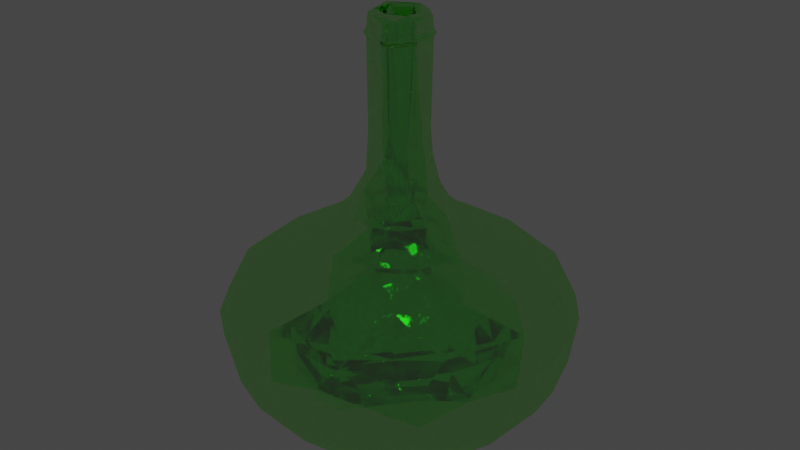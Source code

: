 # Source: botella4.blend  (saved by Blender 2.81.16; exported with 4.5.12 LTS)
import bpy
from mathutils import Matrix  # noqa: F401  (used for matrix-valued properties, if any)

bpy.ops.wm.read_factory_settings(use_empty=True)
scene = bpy.context.scene
scene.name = 'Scene'

# ---- collections
col_collection = bpy.data.collections.new('Collection'); scene.collection.children.link(col_collection)

# ---- materials (node trees are filled in below, after node groups)
mat_kristal = bpy.data.materials.new('kristal')
mat_kristal.surface_render_method = 'BLENDED'
mat_kristal.blend_method = 'BLEND'
mat_kristal.use_backface_culling = True
mat_kristal.preview_render_type = 'CUBE'
mat_kristal.roughness = 0.3186

# ---- material node trees
mat_kristal.use_nodes = True; mat_kristal.node_tree.nodes.clear()
_N = mat_kristal.node_tree.nodes; _L = mat_kristal.node_tree.links
n0 = _N.new('ShaderNodeOutputMaterial'); n0.name = 'Material Output'; n0.location = (624, 369)
n1 = _N.new('ShaderNodeMixShader'); n1.name = 'Mix Shader'; n1.location = (418, 344)
n1.inputs[0].default_value = 0.225
n2 = _N.new('ShaderNodeBsdfGlass'); n2.name = 'Glass BSDF'; n2.location = (138, 335)
n2.distribution = 'BECKMANN'
n2.inputs[0].default_value = (0.3185, 1.0, 0.181, 1.0)
n2.inputs[2].default_value = 1.45
n3 = _N.new('ShaderNodeBsdfAnisotropic'); n3.name = 'Glossy BSDF'; n3.location = (181, 179)
n3.distribution = 'BECKMANN'
n3.inputs[0].default_value = (1.0, 1.0, 1.0, 1.0)
n3.inputs[1].default_value = 0.07692
_L.new(n1.outputs[0], n0.inputs[0])
_L.new(n2.outputs[0], n1.inputs[1])
_L.new(n3.outputs[0], n1.inputs[2])
n0.is_active_output = True

# ---- world
world_world = bpy.data.worlds.new('World'); scene.world = world_world
world_world.use_nodes = True; world_world.node_tree.nodes.clear()
_N = world_world.node_tree.nodes; _L = world_world.node_tree.links
n0 = _N.new('ShaderNodeOutputWorld'); n0.name = 'World Output'; n0.location = (300, 300)
n1 = _N.new('ShaderNodeBackground'); n1.name = 'Background'; n1.location = (10, 300)
n1.inputs[0].default_value = (0.05088, 0.05088, 0.05088, 1.0)
_L.new(n1.outputs[0], n0.inputs[0])
n0.is_active_output = True
world_world.color = (0.05088, 0.05088, 0.05088)
world_world.use_sun_shadow = False
world_world.sun_shadow_jitter_overblur = 0.0

# ---- meshes
me_circle_003 = bpy.data.meshes.new('Circle.003')
me_circle_003.from_pydata([(-0.01807, 0.7079, -0.2397), (-0.579, 0.1503, -0.2728), (0.3925, -0.4106, -0.2728), (0.5492, 0.1213, -0.2742), (-0.04904, 0.1156, 1.536), (-0.09005, -0.09394, 1.532), (0.07587, -0.07198, 1.532), (-0.2927, -0.2183, 0.8772), (0.1106, 0.3264, 0.8772), (-0.2364, 0.2746, 0.8772), (0.3083, -0.1287, 0.8772), (-0.1468, -0.3264, 0.8772), (-0.3444, 0.1287, 0.8772), (0.3289, 0.05173, 0.8772), (0.03366, -0.347, 0.8772), (0.5208, 0.9334, 0.4434), (-0.6981, 0.8463, 0.4441), (0.9153, -0.5389, 0.4434), (-0.9514, 0.5389, 0.4434), (0.8282, 0.6801, 0.4441), (0.662, -0.8463, 0.4441), (-0.1686, -0.06336, 1.261), (0.06076, 0.1843, 1.068), (-0.1383, 0.1604, 1.068), (0.1663, -0.07882, 1.068), (-0.1284, -0.1717, 1.063), (-0.2024, 0.07882, 1.068), (0.181, 0.02391, 1.068), (-0.01678, -0.2043, 1.065), (-0.112, 0.07198, 1.532), (-0.1354, 0.01537, 1.532), (-0.1274, -0.04536, 1.532), (-0.03344, -0.1173, 1.532), (0.0273, -0.1093, 1.532), (-0.1219, 0.07883, 2.224), (-0.1103, -0.09456, 2.223), (0.08918, -0.08394, 2.287), (-1.076, 8.469e-08, 0.2046), (0.8984, 0.5291, 0.2046), (-0.01807, 1.058, 0.2046), (0.5111, -0.9165, 0.2046), (0.2233, -0.4008, -0.3911), (0.06739, -0.203, 1.577), (0.115, 0.1755, 1.577), (-1.344, 6.286e-07, 0.4112), (1.13, 0.6629, 0.4112), (-0.01807, 1.326, 0.4112), (0.6448, -1.148, 0.4112), (0.001368, -0.133, 2.221), (-0.1499, -0.008792, 2.213), (0.08193, 0.08768, 2.217), (-0.0375, 0.133, 2.221), (0.1205, -0.1758, 2.197), (-0.1939, -0.1385, 2.197), (0.06491, 0.2079, 2.197), (-0.1566, 0.1758, 2.197), (0.1891, -0.08566, 2.136), (-0.1037, -0.2071, 2.136), (-0.04744, 0.2222, 2.136), (-0.2252, 0.08566, 2.136), (0.2041, 0.02937, 2.136), (0.01131, -0.2222, 2.136), (-0.2403, -0.02937, 2.136), (0.1597, 0.1365, 2.136), (0.1898, -0.08298, 2.197), (-0.1011, -0.2079, 2.197), (-0.05013, 0.2215, 2.197), (-0.2259, 0.08298, 2.197), (0.2034, 0.03207, 2.197), (0.014, -0.2215, 2.197), (-0.2396, -0.03207, 2.197), (0.1577, 0.1385, 2.197), (-1.251, 1.704e-08, 0.054), (1.05, 0.6165, 0.054), (-0.01807, 1.233, 0.054), (0.5985, -1.068, 0.054), (0.08021, 0.8113, 0.6817), (-0.7698, -0.3205, 0.6817), (0.5354, 0.8008, 0.6078), (-0.3386, 0.7517, 0.6817), (0.8337, -0.4918, 0.5931), (-0.5088, -0.6535, 0.6817), (0.7932, -0.09828, 0.6817), (-0.1163, -0.8113, 0.6817), (-0.8923, 0.1091, -0.1038), (0.7936, 0.3426, -0.1038), (0.09104, 0.8742, -0.1038), (0.3246, -0.8117, -0.1038), (-0.3003, 0.4889, -0.2738), (-0.507, -0.2823, -0.2738), (-0.1394, -0.5673, -0.2742), (0.2642, 0.4889, -0.2738), (-0.6194, -0.4255, -0.2247), (0.29, 0.6692, -0.2247), (-0.3875, 0.6399, -0.2276), (0.6218, -0.3694, -0.2276), (-0.3261, -0.6692, -0.2247), (-0.6873, 0.308, -0.2247), (0.7155, 0.06784, -0.2247), (-0.3651, -0.05173, 0.8772), (-0.2203, -0.05419, 1.059), (0.2566, 0.2183, 0.8772), (-0.06979, 0.347, 0.8772), (0.2002, -0.2746, 0.8772), (-0.94, -0.3965, 0.578), (-0.4146, 0.9219, 0.578), (-0.6182, -0.8044, 0.578), (-0.94, 0.3965, 0.578), (0.9786, -0.1175, 0.578), (-0.1356, -0.9967, 0.578), (-1.03, -0.3929, 0.4441), (-0.297, 1.041, 0.4434), (-0.6981, -0.8463, 0.4441), (0.1478, 1.073, 0.4441), (1.055, -0.1658, 0.4441), (-0.1839, -1.073, 0.4441), (-1.091, 0.1658, 0.4441), (1.023, 0.2789, 0.4434), (0.2608, -1.041, 0.4434), (0.1424, 0.1202, 1.068), (-0.04197, 0.1991, 1.068), (0.1022, -0.1604, 1.068), (0.1019, -2.008e-07, 1.532), (0.07587, 0.07198, 1.532), (0.0273, 0.1093, 1.532), (0.1135, -0.00347, 2.226), (-0.9345, -0.5291, 0.2046), (0.5111, 0.9165, 0.2046), (-0.5472, 0.9165, 0.2046), (0.8984, -0.5291, 0.2046), (-0.5472, -0.9165, 0.2046), (-0.9345, 0.5291, 0.2046), (1.04, -3.839e-07, 0.2046), (-0.01807, -1.058, 0.2046), (0.2531, -1.012, 0.1729), (0.9939, 0.2712, 0.1729), (-1.03, 0.2712, 0.1729), (-0.2892, -1.012, 0.1729), (0.9939, -0.2712, 0.1729), (-0.7589, 0.7408, 0.1729), (0.2531, 1.012, 0.1729), (-0.7589, -0.7408, 0.1729), (0.7228, -0.7408, 0.1729), (-0.2892, 1.012, 0.1729), (0.7228, 0.7408, 0.1729), (-1.03, -0.2712, 0.1729), (-0.6185, -0.3922, -0.3633), (0.3158, 0.6819, -0.3477), (-0.4417, 0.6301, -0.3477), (0.6256, -0.2875, -0.3668), (-0.3055, -0.6437, -0.3668), (-0.6617, 0.2875, -0.3668), (0.7394, 0.05183, -0.3477), (-0.9136, -0.1098, 0.8026), (-0.3324, -0.2449, 1.087), (0.7026, 0.5428, 0.8026), (0.1317, 0.3692, 1.087), (-0.1278, 0.8955, 0.8026), (-0.2629, 0.3143, 1.087), (0.5247, -0.7206, 0.8026), (0.3512, -0.1498, 1.087), (-0.1678, -0.3692, 1.087), (-0.3873, 0.1498, 1.087), (0.3766, 0.0549, 1.087), (0.03684, -0.3946, 1.087), (0.2136, -0.5719, 0.9322), (0.5539, 0.2316, 0.9322), (-0.6292, 0.08537, 0.9322), (-0.1034, -0.6111, 0.9322), (0.5931, -0.08537, 0.9322), (-0.5046, 0.3795, 0.9322), (0.0673, 0.6111, 0.9322), (-0.3976, -0.4866, 0.9322), (0.4685, -0.3795, 0.9322), (-0.2497, 0.5719, 0.9322), (0.3614, 0.4866, 0.9322), (-0.59, -0.2316, 0.9322), (-0.7387, -0.5428, 0.8026), (0.3346, 0.8304, 0.8026), (-0.5609, 0.7206, 0.8026), (0.8123, -0.3527, 0.8026), (-0.3708, -0.8304, 0.8026), (-0.8485, 0.3527, 0.8026), (0.8774, 0.1098, 0.8026), (0.0917, -0.8955, 0.8026), (-1.128, -0.4775, 0.636), (0.7044, 0.9684, 0.636), (-0.4955, 1.11, 0.636), (0.9504, -0.7224, 0.636), (-0.7405, -0.9684, 0.636), (0.1234, 1.2, 0.636), (-0.9865, 0.7224, 0.636), (1.182, -0.1414, 0.636), (-0.1595, -1.2, 0.636), (-1.218, 0.1414, 0.636), (1.092, 0.4775, 0.636), (0.4594, -1.11, 0.636), (-0.4127, -0.05491, 1.087), (0.2962, 0.2449, 1.087), (-0.07297, 0.3946, 1.087), (0.2268, -0.3143, 1.087), (-0.2509, -0.09853, 1.296), (0.1265, 0.1896, 1.406), (0.1837, -0.1524, 1.296), (-0.1366, -0.2053, 1.39), (-0.2431, 0.06029, 1.411), (0.219, -1.835e-07, 1.39), (0.08735, -0.2572, 1.248), (0.2083, 0.1706, 1.256), (0.2574, -0.03732, 1.248), (-0.279, 0.1108, 1.256), (-0.1288, -0.2609, 1.256), (-0.1235, 0.2572, 1.248), (-0.1035, 0.203, 1.577), (-0.1684, 0.1627, 1.459), (-0.1936, -0.1331, 1.577), (-0.1035, -0.203, 1.577), (0.1574, -0.1331, 1.577), (0.00943, 0.2185, 1.577), (-0.0452, 0.2166, 2.262), (-0.2192, 0.08482, 2.262), (-0.2347, -0.02713, 2.262), (-0.09784, -0.192, 2.295), (0.009062, -0.2166, 2.262), (0.1831, -0.08482, 2.262), (0.1954, 0.0132, 2.279), (0.156, 0.1318, 2.262), (0.1001, -0.1783, 2.279), (-0.1964, -0.1182, 2.279), (0.07726, 0.1915, 2.279), (-0.2211, 0.08545, 1.577), (0.2005, -0.0275, 1.577), (0.0189, -0.2217, 1.454), (-0.2366, -0.0275, 1.577), (0.1849, 0.08545, 1.577), (-1.166, -0.6629, 0.4112), (0.6448, 1.148, 0.4112), (-0.681, 1.148, 0.4112), (1.13, -0.6629, 0.4112), (-0.681, -1.148, 0.4112), (-1.166, 0.6629, 0.4112), (1.308, -1.01e-06, 0.4112), (-0.01807, -1.326, 0.4112), (0.321, -1.265, 0.2735), (1.247, 0.3391, 0.2735), (-1.304, 0.3447, 0.408), (-0.3571, -1.265, 0.2735), (1.268, -0.3447, 0.408), (-0.9598, 0.9417, 0.408), (0.321, 1.265, 0.2735), (-0.9598, -0.9417, 0.408), (0.9083, -0.9263, 0.2735), (-0.3571, 1.265, 0.2735), (0.9236, 0.9417, 0.408), (-1.283, -0.3391, 0.2735), (-0.1363, 0.1783, 2.279), (0.01372, 0.179, 2.304), (-0.1611, 0.06491, 2.298), (0.1382, 0.01528, 2.298), (-0.00279, -0.1563, 2.298), (0.1521, 0.07138, 2.303), (-0.1956, 0.07297, 2.303), (-0.1298, -0.1469, 2.303), (0.1288, -0.1117, 2.303), (-0.03335, 0.1563, 2.298), (-0.1458, -0.09137, 2.298), (0.1185, -0.1777, 2.136), (-0.1958, -0.1365, 2.136), (0.0676, 0.2071, 2.136), (-0.1546, 0.1777, 2.136), (0.2062, -0.09491, 2.166), (-0.113, -0.2243, 2.166), (-0.048, 0.2417, 2.166), (-0.2423, 0.09491, 2.166), (0.2236, 0.02993, 2.166), (0.01186, -0.2417, 2.166), (-0.2597, -0.02993, 2.166), (0.1763, 0.1468, 2.166), (0.1287, -0.1943, 2.166), (-0.2124, -0.1468, 2.166), (0.07684, 0.2243, 2.166), (-0.1648, 0.1943, 2.166), (-1.086, -0.6165, 0.054), (0.5985, 1.068, 0.054), (-0.6346, 1.068, 0.054), (1.05, -0.6165, 0.054), (-0.6346, -1.068, 0.054), (-1.086, 0.6165, 0.054), (1.215, -3.354e-07, 0.054), (-0.01807, -1.233, 0.054), (-1.193, -0.3149, 0.02757), (0.8423, 0.8604, 0.02757), (-0.333, 1.175, 0.02757), (0.8423, -0.8604, 0.02757), (-0.8784, -0.8604, 0.02757), (0.2969, 1.175, 0.02757), (-0.8784, 0.8604, 0.02757), (1.157, -0.3149, 0.02757), (-0.333, -1.175, 0.02757), (-1.193, 0.3149, 0.02757), (1.157, 0.3149, 0.02757), (0.2969, -1.175, 0.02757), (-0.002832, 0.258, 1.287), (-0.892, -0.3733, -0.249), (0.5522, 0.7602, -0.249), (-0.3913, 0.874, -0.249), (0.7422, -0.5702, -0.249), (-0.5883, -0.7602, -0.249), (-0.7783, 0.5702, -0.249), (0.9254, -0.1137, -0.249), (-0.1318, -0.9435, -0.249), (-0.7756, -0.05183, -0.3477), (0.5527, 0.4137, -0.3668), (-0.09096, 0.7012, -0.3668), (0.2424, -0.7328, -0.3501), (0.3552, -0.874, -0.249), (0.8559, 0.3733, -0.249), (-0.9616, 0.1137, -0.249), (0.09566, 0.9435, -0.249), (-1.002, -2.105e-07, 0.5931), (0.7863, 0.6001, 0.578), (0.09946, 0.9967, 0.578), (0.582, -0.8044, 0.578), (0.4727, -0.6535, 0.6817), (-0.7042, 0.6861, 0.6043), (-0.7698, 0.3205, 0.6817), (0.2331, -0.9373, 0.6043), (-0.8297, -0.3426, -0.1038), (0.5135, 0.7026, -0.1038), (-0.3607, 0.8117, -0.1038), (0.6845, -0.5316, -0.1038), (-0.5497, -0.7026, -0.1038), (-0.7206, 0.5316, -0.1038), (0.8562, -0.1091, -0.1038), (-0.1272, -0.8742, -0.1038), (-0.7516, -0.06784, -0.2247), (0.5833, 0.4255, -0.2247), (0.177, -0.728, -0.2223), (-0.01807, -1.863e-07, -0.2988), (-1.287, -0.34, 0.456), (-0.3581, 1.269, 0.456), (0.9109, -0.9289, 0.456), (0.3219, 1.269, 0.456), (-0.3581, -1.269, 0.456), (1.251, 0.34, 0.456), (0.3219, -1.269, 0.456), (0.8925, 0.317, 0.6106)], [], [(326, 14, 83), (346, 13, 82), (83, 11, 81), (82, 10, 80), (324, 9, 79), (76, 8, 78), (81, 7, 77), (79, 102, 76), (78, 101, 346), (77, 99, 319), (126, 110, 145), (19, 38, 144), (20, 40, 142), (130, 112, 141), (39, 113, 140), (16, 128, 139), (132, 114, 138), (133, 115, 137), (37, 116, 136), (21, 26, 100), (28, 11, 14), (25, 7, 11), (25, 21, 100), (100, 99, 7), (36, 48, 6), (51, 50, 124), (34, 51, 29), (125, 36, 122), (48, 35, 32), (49, 34, 30), (50, 125, 122), (35, 49, 31), (184, 168, 165), (184, 165, 159), (183, 169, 166), (183, 166, 155), (182, 170, 167), (182, 167, 153), (181, 172, 168), (181, 168, 184), (180, 173, 169), (180, 169, 183), (179, 174, 170), (179, 170, 182), (178, 175, 171), (178, 171, 157), (177, 176, 172), (177, 172, 181), (159, 165, 173), (159, 173, 180), (157, 171, 174), (157, 174, 179), (155, 166, 175), (155, 175, 178), (153, 167, 176), (153, 176, 177), (44, 339, 254), (339, 185, 235), (253, 186, 236), (46, 340, 252), (340, 187, 237), (47, 341, 251), (341, 188, 238), (250, 189, 239), (236, 342, 249), (342, 190, 46), (248, 191, 240), (247, 192, 241), (239, 343, 246), (343, 193, 242), (245, 194, 44), (241, 344, 244), (344, 195, 45), (242, 345, 243), (345, 196, 47), (164, 211, 207), (164, 207, 200), (163, 209, 208), (163, 208, 198), (162, 210, 197), (161, 211, 164), (160, 203, 209), (160, 209, 163), (158, 212, 210), (158, 210, 162), (156, 208, 302), (156, 302, 199), (154, 201, 211), (154, 211, 161), (200, 207, 203), (200, 203, 160), (199, 302, 212), (199, 212, 158), (198, 208, 156), (197, 210, 201), (197, 201, 154), (261, 255, 256), (260, 225, 263), (263, 227, 222), (262, 228, 261), (256, 229, 260), (50, 256, 258), (49, 265, 257), (48, 36, 259), (66, 55, 281), (71, 54, 280), (70, 53, 279), (69, 52, 278), (68, 71, 277), (67, 70, 276), (65, 69, 275), (64, 68, 274), (55, 67, 273), (54, 66, 272), (53, 65, 271), (52, 64, 270), (218, 58, 213), (213, 58, 269), (234, 63, 43), (43, 63, 268), (232, 61, 42), (42, 61, 266), (231, 60, 234), (234, 60, 63), (217, 56, 231), (231, 56, 60), (213, 269, 214), (43, 268, 218), (218, 268, 58), (42, 266, 217), (217, 266, 56), (303, 290, 282), (304, 291, 283), (305, 292, 284), (306, 293, 285), (307, 294, 286), (318, 295, 74), (308, 296, 287), (309, 297, 288), (310, 298, 289), (317, 299, 72), (316, 300, 73), (315, 301, 75), (33, 28, 121), (30, 26, 21), (32, 25, 28), (122, 24, 27), (29, 23, 26), (5, 21, 25), (6, 121, 24), (4, 120, 23), (206, 231, 234), (206, 234, 202), (209, 203, 206), (214, 230, 205), (202, 43, 218), (202, 218, 302), (211, 201, 204), (302, 218, 213), (302, 213, 214), (202, 234, 43), (150, 314, 41), (149, 152, 312), (313, 148, 151), (312, 147, 313), (41, 314, 149), (151, 311, 146), (105, 111, 16), (325, 324, 107), (324, 79, 105), (116, 107, 18), (346, 82, 108), (323, 326, 322), (326, 83, 109), (92, 327, 335), (335, 1, 89), (93, 328, 336), (336, 3, 91), (94, 0, 88), (96, 331, 92), (0, 93, 91), (0, 86, 93), (97, 332, 94), (98, 333, 95), (95, 2, 3), (337, 334, 96), (335, 84, 97), (336, 85, 98), (2, 337, 90), (325, 319, 99, 12), (101, 13, 346), (324, 325, 12, 9), (14, 11, 83), (13, 10, 82), (323, 80, 10, 103), (102, 8, 76), (11, 7, 81), (37, 145, 110, 116), (9, 102, 79), (8, 101, 78), (7, 99, 77), (19, 144, 127, 15), (111, 143, 128, 16), (39, 143, 111, 113), (20, 142, 129, 17), (126, 141, 112, 110), (127, 140, 113, 15), (16, 139, 131, 18), (129, 138, 114, 17), (130, 137, 115, 112), (131, 136, 116, 18), (117, 135, 38, 19), (132, 135, 117, 114), (118, 134, 40, 20), (133, 134, 118, 115), (14, 103, 121, 28), (13, 101, 119, 27), (12, 99, 100, 26), (10, 13, 27, 24), (11, 28, 25), (9, 12, 26, 23), (8, 102, 120, 22), (103, 10, 24, 121), (7, 25, 100), (102, 9, 23, 120), (101, 8, 22, 119), (88, 0, 91, 338), (6, 48, 33), (5, 35, 31), (4, 51, 124), (29, 51, 4), (122, 36, 6), (32, 35, 5), (30, 34, 29), (123, 50, 122), (33, 48, 32), (31, 49, 30), (124, 50, 123), (334, 87, 134, 133), (3, 338, 91), (2, 338, 3), (90, 338, 2), (89, 338, 90), (1, 338, 89), (88, 338, 1), (87, 40, 134), (333, 85, 135, 132), (85, 38, 135), (332, 84, 136, 131), (84, 37, 136), (331, 334, 137, 130), (334, 133, 137), (330, 333, 138, 129), (333, 132, 138), (329, 332, 139, 128), (332, 131, 139), (328, 86, 140, 127), (86, 39, 140), (327, 331, 141, 126), (331, 130, 141), (87, 330, 142, 40), (330, 129, 142), (86, 329, 143, 39), (329, 128, 143), (85, 328, 144, 38), (328, 127, 144), (84, 327, 145, 37), (327, 126, 145), (194, 185, 339, 44), (196, 184, 159), (196, 193, 184), (195, 183, 155), (195, 192, 183), (194, 182, 153), (194, 191, 182), (193, 181, 184), (193, 189, 181), (192, 180, 183), (192, 188, 180), (191, 179, 182), (191, 187, 179), (190, 178, 157), (190, 186, 178), (189, 177, 181), (189, 185, 177), (188, 159, 180), (188, 196, 159), (187, 157, 179), (187, 190, 157), (186, 155, 178), (186, 195, 155), (185, 153, 177), (185, 194, 153), (235, 254, 339), (195, 186, 253, 45), (190, 187, 340, 46), (237, 252, 340), (196, 188, 341, 47), (238, 251, 341), (185, 189, 250, 235), (326, 323, 103, 14), (186, 190, 342, 236), (46, 249, 342), (187, 191, 248, 237), (188, 192, 247, 238), (189, 193, 343, 239), (242, 246, 343), (191, 194, 245, 240), (192, 195, 344, 241), (45, 244, 344), (193, 196, 345, 242), (47, 243, 345), (224, 64, 52, 227), (165, 164, 200), (165, 168, 164), (166, 163, 198), (166, 169, 163), (167, 162, 197), (167, 170, 162), (168, 161, 164), (168, 172, 161), (169, 160, 163), (169, 173, 160), (170, 158, 162), (170, 174, 158), (171, 156, 199), (171, 175, 156), (172, 154, 161), (172, 176, 154), (173, 200, 160), (173, 165, 200), (174, 199, 158), (174, 171, 199), (175, 198, 156), (175, 166, 198), (176, 197, 154), (176, 167, 197), (222, 65, 53, 228), (219, 66, 54, 229), (220, 67, 55, 255), (225, 68, 64, 224), (223, 69, 65, 222), (221, 70, 67, 220), (226, 71, 68, 225), (227, 52, 69, 223), (228, 53, 70, 221), (229, 54, 71, 226), (255, 55, 66, 219), (243, 301, 289, 242), (151, 41, 313), (146, 41, 151), (150, 41, 146), (312, 41, 149), (313, 41, 312), (243, 47, 75, 301), (244, 300, 288, 241), (244, 45, 73, 300), (245, 299, 287, 240), (245, 44, 72, 299), (246, 298, 286, 239), (246, 242, 289, 298), (247, 297, 285, 238), (247, 241, 288, 297), (248, 296, 284, 237), (248, 240, 287, 296), (249, 295, 283, 236), (249, 46, 74, 295), (250, 294, 282, 235), (250, 239, 286, 294), (251, 293, 75, 47), (251, 238, 285, 293), (252, 292, 74, 46), (252, 237, 284, 292), (253, 291, 73, 45), (253, 236, 283, 291), (254, 290, 72, 44), (254, 235, 282, 290), (259, 265, 35, 48), (256, 255, 219), (263, 224, 227), (262, 222, 228), (256, 219, 229), (261, 220, 255), (263, 225, 224), (261, 221, 220), (260, 226, 225), (222, 227, 223), (261, 228, 221), (260, 229, 226), (258, 256, 260), (265, 262, 261), (257, 265, 261), (259, 263, 222), (125, 50, 258), (34, 49, 257), (257, 264, 51, 34), (259, 222, 262), (265, 259, 262), (36, 125, 258), (258, 260, 263), (36, 258, 263), (264, 256, 50, 51), (264, 257, 261), (278, 270, 56, 266), (49, 35, 265), (259, 36, 263), (264, 261, 256), (272, 66, 281), (277, 71, 280), (276, 70, 279), (275, 69, 278), (274, 68, 277), (273, 67, 276), (271, 65, 275), (270, 64, 274), (281, 55, 273), (280, 54, 272), (279, 53, 271), (278, 52, 270), (279, 271, 57, 267), (280, 272, 58, 268), (281, 273, 59, 269), (270, 274, 60, 56), (271, 275, 61, 57), (273, 276, 62, 59), (274, 277, 63, 60), (275, 278, 266, 61), (276, 279, 267, 62), (277, 280, 268, 63), (272, 281, 269, 58), (62, 267, 215, 233), (59, 62, 233, 230), (57, 61, 232, 216), (269, 59, 230, 214), (267, 57, 216, 215), (290, 303, 317, 72), (291, 304, 316, 73), (292, 305, 318, 74), (293, 306, 315, 75), (294, 307, 303, 282), (295, 318, 304, 283), (296, 308, 305, 284), (297, 309, 306, 285), (298, 310, 307, 286), (299, 317, 308, 287), (300, 316, 309, 288), (301, 315, 310, 289), (27, 119, 123, 122), (28, 33, 32), (22, 120, 4, 124), (26, 30, 29), (25, 32, 5), (24, 122, 6), (23, 29, 4), (119, 22, 124, 123), (21, 5, 31), (121, 6, 33), (217, 231, 206, 203), (21, 31, 30), (207, 211, 232), (208, 206, 202), (208, 209, 206), (205, 230, 233), (211, 204, 232), (204, 216, 232), (42, 217, 203, 232), (210, 214, 205), (210, 212, 214), (302, 208, 202), (204, 201, 215), (204, 215, 216), (203, 207, 232), (319, 116, 110, 104), (212, 302, 214), (201, 210, 205), (201, 205, 233), (201, 233, 215), (314, 310, 315), (152, 309, 316), (312, 152, 316), (151, 308, 317), (311, 151, 317), (150, 307, 310), (314, 150, 310), (149, 306, 309), (152, 149, 309), (148, 305, 308), (151, 148, 308), (147, 304, 318), (313, 147, 318), (146, 303, 307), (150, 146, 307), (314, 315, 306), (149, 314, 306), (313, 318, 305), (148, 313, 305), (312, 316, 304), (147, 312, 304), (311, 317, 303), (146, 311, 303), (104, 77, 319), (19, 15, 78, 320), (76, 321, 105, 79), (320, 78, 346), (321, 113, 111, 105), (20, 17, 80, 322), (77, 104, 106, 81), (80, 323, 322), (104, 110, 112, 106), (78, 15, 113, 321), (321, 76, 78), (16, 18, 107, 324), (80, 17, 114, 108), (16, 324, 105), (108, 82, 80), (81, 106, 109, 83), (106, 112, 115, 109), (117, 19, 320, 346), (319, 107, 116), (319, 325, 107), (108, 114, 117, 346), (118, 20, 322, 326), (109, 115, 118, 326), (0, 94, 329, 86), (89, 92, 335), (327, 84, 335), (91, 93, 336), (328, 85, 336), (337, 95, 330, 87), (92, 89, 90, 96), (95, 337, 2), (94, 88, 1, 97), (331, 327, 92), (86, 328, 93), (332, 329, 94), (3, 98, 95), (333, 330, 95), (90, 337, 96), (334, 331, 96), (1, 335, 97), (84, 332, 97), (3, 336, 98), (85, 333, 98), (87, 334, 337)])
_uv = me_circle_003.uv_layers.new(name='UVMap')
_uv.uv.foreach_set('vector', [0.6907, 0.5111, 0.5915, 0.4959, 0.6616, 0.4624, 0.5093, 0.639, 0.5361, 0.5492, 0.5722, 0.6143, 0.6616, 0.4624, 0.5836, 0.4696, 0.6266, 0.4081, 0.5722, 0.6143, 0.5641, 0.5418, 0.6357, 0.6108, 0.41, 0.4113, 0.4863, 0.4708, 0.4088, 0.4671, 0.4101, 0.5306, 0.4871, 0.5235, 0.4237, 0.5977, 0.6266, 0.4081, 0.5628, 0.4506, 0.5672, 0.3774, 0.4088, 0.4671, 0.4792, 0.4972, 0.4101, 0.5306, 0.4237, 0.5977, 0.5079, 0.5425, 0.5093, 0.639, 0.5672, 0.3774, 0.5346, 0.4439, 0.5109, 0.3507, 0.4541, 0.7089, 0.4922, 0.7329, 0.448, 0.7494, 0.7165, 0.8129, 0.7545, 0.7882, 0.7607, 0.8265, 0.251, 0.6724, 0.2122, 0.6966, 0.2077, 0.657, 0.4533, 0.6413, 0.4924, 0.657, 0.4489, 0.6727, 0.5617, 0.797, 0.6, 0.822, 0.5567, 0.8353, 0.6007, 0.6907, 0.5622, 0.7149, 0.5576, 0.6783, 0.7552, 0.7061, 0.7174, 0.6815, 0.7619, 0.6694, 0.2101, 0.7781, 0.2477, 0.8026, 0.2037, 0.8128, 0.4514, 0.7908, 0.4885, 0.8169, 0.4439, 0.8294, 0.6475, 0.7963, 0.6709, 0.8251, 0.6505, 0.8261, 0.8799, 0.8193, 0.9066, 0.8473, 0.8812, 0.847, 0.5592, 0.4762, 0.5628, 0.4506, 0.5836, 0.4696, 0.6293, 0.8262, 0.6475, 0.7963, 0.6505, 0.8261, 0.6505, 0.8261, 0.6551, 0.8518, 0.6268, 0.8523, 0.8569, 0.6362, 0.8729, 0.646, 0.8581, 0.7495, 0.3092, 0.8507, 0.2919, 0.8502, 0.2996, 0.7474, 0.3242, 0.8511, 0.3092, 0.8507, 0.3227, 0.7474, 0.8851, 0.3617, 0.8963, 0.3532, 0.8832, 0.4657, 0.8729, 0.646, 0.887, 0.646, 0.877, 0.7495, 0.6553, 0.6541, 0.6683, 0.6529, 0.6589, 0.7562, 0.8697, 0.363, 0.8851, 0.3617, 0.8832, 0.4657, 0.6406, 0.6528, 0.6553, 0.6541, 0.6491, 0.7561, 0.6403, 0.05924, 0.6355, 0.1107, 0.5918, 0.08589, 0.6403, 0.05924, 0.5918, 0.08589, 0.5686, 0.0396, 0.4421, 0.1047, 0.496, 0.108, 0.4695, 0.149, 0.4421, 0.1047, 0.4695, 0.149, 0.4211, 0.172, 0.6347, 0.2937, 0.5877, 0.2648, 0.6325, 0.2417, 0.6347, 0.2937, 0.6325, 0.2417, 0.6887, 0.2452, 0.6919, 0.1099, 0.6601, 0.1527, 0.6355, 0.1107, 0.6919, 0.1099, 0.6355, 0.1107, 0.6403, 0.05924, 0.4961, 0.05625, 0.5407, 0.08488, 0.496, 0.108, 0.4961, 0.05625, 0.496, 0.108, 0.4421, 0.1047, 0.5621, 0.3103, 0.5367, 0.2638, 0.5877, 0.2648, 0.5621, 0.3103, 0.5877, 0.2648, 0.6347, 0.2937, 0.4388, 0.2401, 0.4684, 0.1969, 0.493, 0.2389, 0.4388, 0.2401, 0.493, 0.2389, 0.4905, 0.2907, 0.7096, 0.178, 0.659, 0.2007, 0.6601, 0.1527, 0.7096, 0.178, 0.6601, 0.1527, 0.6919, 0.1099, 0.5686, 0.0396, 0.5918, 0.08589, 0.5407, 0.08488, 0.5686, 0.0396, 0.5407, 0.08488, 0.4961, 0.05625, 0.4905, 0.2907, 0.493, 0.2389, 0.5367, 0.2638, 0.4905, 0.2907, 0.5367, 0.2638, 0.5621, 0.3103, 0.4211, 0.172, 0.4695, 0.149, 0.4684, 0.1969, 0.4211, 0.172, 0.4684, 0.1969, 0.4388, 0.2401, 0.6887, 0.2452, 0.6325, 0.2417, 0.659, 0.2007, 0.6887, 0.2452, 0.659, 0.2007, 0.7096, 0.178, 0.854, 0.08776, 0.8612, 0.1389, 0.8321, 0.1393, 0.8612, 0.1389, 0.8917, 0.1654, 0.855, 0.1907, 0.3415, 0.6107, 0.3802, 0.6204, 0.3447, 0.6486, 0.1042, 0.7012, 0.1114, 0.7515, 0.08223, 0.7518, 0.1114, 0.7515, 0.1408, 0.7796, 0.1045, 0.8033, 0.7265, 0.4367, 0.7197, 0.3908, 0.749, 0.3911, 0.7197, 0.3908, 0.6913, 0.3786, 0.7274, 0.3503, 0.8565, 0.2399, 0.8956, 0.2531, 0.8601, 0.282, 0.1052, 0.6195, 0.1118, 0.6573, 0.08259, 0.6578, 0.1118, 0.6573, 0.1408, 0.6886, 0.1042, 0.7012, 0.1046, 0.8538, 0.1419, 0.87, 0.1061, 0.8985, 0.3398, 0.4115, 0.3768, 0.4437, 0.3393, 0.4613, 0.7269, 0.6314, 0.7194, 0.5877, 0.7486, 0.5875, 0.7194, 0.5877, 0.6907, 0.5564, 0.7264, 0.5396, 0.8546, 0.04019, 0.8917, 0.07276, 0.854, 0.08776, 0.3393, 0.4613, 0.3466, 0.513, 0.3174, 0.5131, 0.3466, 0.513, 0.3768, 0.5375, 0.3402, 0.564, 0.7264, 0.5396, 0.7192, 0.4879, 0.7484, 0.4879, 0.7192, 0.4879, 0.6907, 0.4627, 0.7265, 0.4367, 0.9378, 0.9998, 0.9162, 0.9749, 0.9502, 0.9758, 0.9378, 0.9998, 0.9502, 0.9758, 0.9703, 0.9998, 0.9435, 0.5345, 0.9327, 0.5088, 0.9669, 0.5081, 0.9435, 0.5345, 0.9669, 0.5081, 0.9757, 0.5345, 0.9854, 0.000284, 0.9749, 0.0268, 0.9553, 0.0, 0.9066, 1.0, 0.9162, 0.9749, 0.9378, 0.9998, 0.9119, 0.5334, 0.9168, 0.5006, 0.9327, 0.5088, 0.9119, 0.5334, 0.9327, 0.5088, 0.9435, 0.5345, 0.9683, 0.8178, 0.9512, 0.7932, 0.9832, 0.7919, 0.9683, 0.8178, 0.9832, 0.7919, 0.9968, 0.8174, 0.8108, 0.305, 0.8341, 0.282, 0.8341, 0.3161, 0.9066, 0.8174, 0.9333, 0.7872, 0.9353, 0.8178, 0.9225, 0.0009923, 0.9418, 0.03317, 0.911, 0.02866, 0.9225, 0.0009923, 0.911, 0.02866, 0.8956, 0.002995, 0.9703, 0.9998, 0.9502, 0.9758, 0.9688, 0.9688, 0.9703, 0.9998, 0.9688, 0.9688, 0.9952, 1.0, 0.9353, 0.8178, 0.9333, 0.7872, 0.9512, 0.7932, 0.9353, 0.8178, 0.9512, 0.7932, 0.9683, 0.8178, 0.9757, 0.5345, 0.9669, 0.5081, 1.0, 0.5334, 0.9553, 0.0, 0.9749, 0.0268, 0.9418, 0.03317, 0.9553, 0.0, 0.9418, 0.03317, 0.9225, 0.0009923, 0.3678, 0.7245, 0.357, 0.7097, 0.3678, 0.6894, 0.7854, 0.3416, 0.7739, 0.3433, 0.7609, 0.3261, 0.7609, 0.3261, 0.7535, 0.3175, 0.7659, 0.2903, 0.7746, 0.2891, 0.7835, 0.282, 0.8108, 0.2952, 0.8108, 0.3304, 0.808, 0.3395, 0.7854, 0.3416, 0.8697, 0.363, 0.8526, 0.3503, 0.8836, 0.3507, 0.6553, 0.6541, 0.6421, 0.6413, 0.6672, 0.6414, 0.8729, 0.646, 0.8569, 0.6362, 0.8749, 0.6345, 0.9426, 0.6507, 0.9612, 0.6507, 0.9612, 0.6555, 0.9656, 0.3666, 0.9792, 0.366, 0.9814, 0.3709, 0.955, 0.1681, 0.9365, 0.1687, 0.936, 0.1637, 0.9396, 0.8336, 0.9578, 0.8336, 0.9584, 0.8383, 0.9475, 0.3666, 0.9656, 0.3666, 0.9663, 0.3715, 0.9719, 0.1682, 0.955, 0.1681, 0.9561, 0.1632, 0.922, 0.8337, 0.9396, 0.8336, 0.9386, 0.8383, 0.9298, 0.366, 0.9475, 0.3666, 0.9465, 0.3715, 0.9612, 0.6507, 0.9771, 0.6505, 0.9788, 0.6553, 0.9264, 0.6505, 0.9426, 0.6507, 0.941, 0.6555, 0.9365, 0.1687, 0.9215, 0.1698, 0.9194, 0.165, 0.9578, 0.8336, 0.9717, 0.8337, 0.9739, 0.8384, 0.934, 0.7437, 0.9422, 0.6598, 0.9516, 0.7438, 0.9516, 0.7438, 0.9422, 0.6598, 0.9607, 0.6598, 0.955, 0.4595, 0.9651, 0.3757, 0.9712, 0.4592, 0.9712, 0.4592, 0.9651, 0.3757, 0.9789, 0.3751, 0.9406, 0.9451, 0.9391, 0.8427, 0.9488, 0.9267, 0.9488, 0.9267, 0.9391, 0.8427, 0.9574, 0.8427, 0.9367, 0.4592, 0.9469, 0.3757, 0.955, 0.4595, 0.955, 0.4595, 0.9469, 0.3757, 0.9651, 0.3757, 0.9213, 0.4584, 0.9292, 0.3751, 0.9367, 0.4592, 0.9367, 0.4592, 0.9292, 0.3751, 0.9469, 0.3757, 0.9516, 0.7438, 0.9607, 0.6598, 0.9637, 0.7614, 0.921, 0.7434, 0.9261, 0.6596, 0.934, 0.7437, 0.934, 0.7437, 0.9261, 0.6596, 0.9422, 0.6598, 0.9488, 0.9267, 0.9574, 0.8427, 0.9652, 0.9268, 0.9652, 0.9268, 0.9574, 0.8427, 0.9715, 0.8428, 0.7535, 0.1628, 0.794, 0.1403, 0.799, 0.1883, 0.2885, 0.07741, 0.2966, 0.03175, 0.3364, 0.06212, 0.0, 0.7795, 0.0432, 0.7538, 0.04767, 0.8018, 0.07344, 0.08536, 0.02557, 0.07831, 0.05806, 0.04107, 0.08193, 0.2869, 0.07527, 0.3323, 0.03561, 0.302, 0.3305, 0.1398, 0.362, 0.1038, 0.3802, 0.1487, 0.297, 0.279, 0.3463, 0.2858, 0.314, 0.323, 0.1401, 0.04596, 0.1024, 0.01706, 0.1504, 0.0, 0.8329, 0.5444, 0.7882, 0.5812, 0.7838, 0.5367, 0.2304, 0.3184, 0.2695, 0.347, 0.2216, 0.3641, 0.2188, 0.04304, 0.2016, 2.228e-05, 0.2523, 0.007706, 0.8329, 0.4708, 0.788, 0.4887, 0.7839, 0.4411, 0.8675, 0.7494, 0.8799, 0.8193, 0.8596, 0.8188, 0.6589, 0.7562, 0.6709, 0.8251, 0.6475, 0.7963, 0.877, 0.7495, 0.8944, 0.8198, 0.8799, 0.8193, 0.8832, 0.4657, 0.8977, 0.5348, 0.8827, 0.5342, 0.3227, 0.7474, 0.3237, 0.6775, 0.3365, 0.6776, 0.6404, 0.7564, 0.6475, 0.7963, 0.6293, 0.8262, 0.8581, 0.7495, 0.8596, 0.8188, 0.8451, 0.819, 0.3114, 0.7479, 0.3073, 0.6775, 0.3237, 0.6775, 0.9401, 0.4874, 0.9367, 0.4592, 0.955, 0.4595, 0.9401, 0.4874, 0.955, 0.4595, 0.9726, 0.4849, 0.9327, 0.5088, 0.9168, 0.5006, 0.9401, 0.4874, 0.9637, 0.7614, 0.9762, 0.7436, 0.981, 0.7684, 0.9184, 0.769, 0.921, 0.7434, 0.934, 0.7437, 0.9184, 0.769, 0.934, 0.7437, 0.9333, 0.7872, 0.911, 0.02866, 0.9418, 0.03317, 0.9204, 0.04865, 0.9333, 0.7872, 0.934, 0.7437, 0.9516, 0.7438, 0.9333, 0.7872, 0.9516, 0.7438, 0.9637, 0.7614, 0.9726, 0.4849, 0.955, 0.4595, 0.9712, 0.4592, 0.09181, 0.2421, 0.06199, 0.1636, 0.1147, 0.1574, 0.121, 0.09497, 0.1712, 0.06898, 0.2336, 0.08676, 0.2974, 0.174, 0.2964, 0.2277, 0.2488, 0.2695, 0.2336, 0.08676, 0.2827, 0.1145, 0.2974, 0.174, 0.1147, 0.1574, 0.06199, 0.1636, 0.121, 0.09497, 0.2488, 0.2695, 0.1987, 0.2954, 0.1405, 0.2815, 0.622, 0.7348, 0.6001, 0.7557, 0.6007, 0.6907, 0.4659, 0.3928, 0.41, 0.4113, 0.4498, 0.3694, 0.41, 0.4113, 0.4088, 0.4671, 0.3802, 0.4599, 0.4885, 0.8169, 0.5067, 0.8476, 0.4842, 0.8682, 0.5093, 0.639, 0.5722, 0.6143, 0.5803, 0.6413, 0.6517, 0.5535, 0.6907, 0.5111, 0.6787, 0.566, 0.6907, 0.5111, 0.6616, 0.4624, 0.6907, 0.4551, 0.2548, 0.4969, 0.2722, 0.526, 0.2364, 0.5515, 0.2364, 0.5515, 0.1936, 0.5615, 0.227, 0.5036, 0.03256, 0.5429, 0.0, 0.5261, 0.01947, 0.487, 0.01947, 0.487, 0.05408, 0.4541, 0.05396, 0.5239, 0.121, 0.6018, 0.06777, 0.5758, 0.1252, 0.5759, 0.2418, 0.441, 0.2722, 0.4575, 0.2548, 0.4969, 0.06777, 0.5758, 0.03256, 0.5429, 0.05396, 0.5239, 0.06777, 0.5758, 0.03646, 0.5853, 0.03256, 0.5429, 0.1914, 0.5901, 0.1726, 0.6195, 0.121, 0.6018, 0.03791, 0.4324, 0.03646, 0.3984, 0.09271, 0.3892, 0.09271, 0.3892, 0.1261, 0.4055, 0.05408, 0.4541, 0.184, 0.3877, 0.2357, 0.3983, 0.2418, 0.441, 0.2364, 0.5515, 0.2357, 0.5853, 0.1914, 0.5901, 0.01947, 0.487, 9.546e-08, 0.4576, 0.03791, 0.4324, 0.1261, 0.4055, 0.184, 0.3877, 0.2086, 0.436, 0.4659, 0.3928, 0.5109, 0.3507, 0.5346, 0.4439, 0.5066, 0.4513, 0.5079, 0.5425, 0.5361, 0.5492, 0.5093, 0.639, 0.41, 0.4113, 0.4659, 0.3928, 0.5066, 0.4513, 0.4863, 0.4708, 0.5915, 0.4959, 0.5836, 0.4696, 0.6616, 0.4624, 0.5361, 0.5492, 0.5641, 0.5418, 0.5722, 0.6143, 0.6517, 0.5535, 0.6357, 0.6108, 0.5641, 0.5418, 0.5844, 0.5223, 0.4792, 0.4972, 0.4871, 0.5235, 0.4101, 0.5306, 0.5836, 0.4696, 0.5628, 0.4506, 0.6266, 0.4081, 0.4514, 0.7908, 0.448, 0.7494, 0.4922, 0.7329, 0.4885, 0.8169, 0.4863, 0.4708, 0.4792, 0.4972, 0.4088, 0.4671, 0.4871, 0.5235, 0.5079, 0.5425, 0.4237, 0.5977, 0.5628, 0.4506, 0.5346, 0.4439, 0.5672, 0.3774, 0.7165, 0.8129, 0.7607, 0.8265, 0.7573, 0.8612, 0.719, 0.863, 0.6001, 0.7557, 0.5569, 0.7557, 0.5622, 0.7149, 0.6007, 0.6907, 0.5617, 0.797, 0.5569, 0.7557, 0.6001, 0.7557, 0.6, 0.822, 0.251, 0.6724, 0.2077, 0.657, 0.2131, 0.6206, 0.2514, 0.6195, 0.4541, 0.7089, 0.4489, 0.6727, 0.4924, 0.657, 0.4922, 0.7329, 0.5619, 0.8703, 0.5567, 0.8353, 0.6, 0.822, 0.6001, 0.8724, 0.6007, 0.6907, 0.5576, 0.6783, 0.5631, 0.646, 0.6014, 0.6439, 0.759, 0.6368, 0.7619, 0.6694, 0.7174, 0.6815, 0.7207, 0.6345, 0.2074, 0.8432, 0.2037, 0.8128, 0.2477, 0.8026, 0.2449, 0.8608, 0.446, 0.865, 0.4439, 0.8294, 0.4885, 0.8169, 0.4842, 0.8682, 0.716, 0.7466, 0.7596, 0.747, 0.7545, 0.7882, 0.7165, 0.8129, 0.7552, 0.7061, 0.7596, 0.747, 0.716, 0.7466, 0.7174, 0.6815, 0.2495, 0.7392, 0.2061, 0.7377, 0.2122, 0.6966, 0.251, 0.6724, 0.2101, 0.7781, 0.2061, 0.7377, 0.2495, 0.7392, 0.2477, 0.8026, 0.8812, 0.847, 0.8521, 0.847, 0.8596, 0.8188, 0.8799, 0.8193, 0.8854, 0.561, 0.8565, 0.561, 0.8662, 0.5341, 0.8827, 0.5342, 0.6829, 0.8523, 0.6551, 0.8518, 0.6505, 0.8261, 0.6709, 0.8251, 0.9119, 0.5621, 0.8854, 0.561, 0.8827, 0.5342, 0.8977, 0.5348, 0.5836, 0.4696, 0.5672, 0.4919, 0.5592, 0.4762, 0.3352, 0.6486, 0.357, 0.6488, 0.3365, 0.6776, 0.3237, 0.6775, 0.2792, 0.6487, 0.3067, 0.6486, 0.3073, 0.6775, 0.2917, 0.6776, 0.8521, 0.847, 0.8272, 0.8473, 0.8451, 0.819, 0.8596, 0.8188, 0.5628, 0.4506, 0.5592, 0.4762, 0.5382, 0.4654, 0.3067, 0.6486, 0.3352, 0.6486, 0.3237, 0.6775, 0.3073, 0.6775, 0.8565, 0.561, 0.8329, 0.5621, 0.8524, 0.5347, 0.8662, 0.5341, 0.1252, 0.5759, 0.06777, 0.5758, 0.05396, 0.5239, 0.1378, 0.492, 0.8581, 0.7495, 0.8729, 0.646, 0.8675, 0.7494, 0.6404, 0.7564, 0.6406, 0.6528, 0.6491, 0.7561, 0.3114, 0.7479, 0.3092, 0.8507, 0.2996, 0.7474, 0.3227, 0.7474, 0.3092, 0.8507, 0.3114, 0.7479, 0.8832, 0.4657, 0.8963, 0.3532, 0.8929, 0.4663, 0.877, 0.7495, 0.887, 0.646, 0.884, 0.7496, 0.6589, 0.7562, 0.6683, 0.6529, 0.6671, 0.7565, 0.8709, 0.4656, 0.8697, 0.363, 0.8832, 0.4657, 0.8675, 0.7494, 0.8729, 0.646, 0.877, 0.7495, 0.6491, 0.7561, 0.6553, 0.6541, 0.6589, 0.7562, 0.8629, 0.4659, 0.8697, 0.363, 0.8709, 0.4656, 0.1598, 0.7816, 0.1617, 0.7154, 0.2061, 0.7377, 0.2101, 0.7781, 0.05408, 0.4541, 0.1378, 0.492, 0.05396, 0.5239, 0.1261, 0.4055, 0.1378, 0.492, 0.05408, 0.4541, 0.2086, 0.436, 0.1378, 0.492, 0.1261, 0.4055, 0.227, 0.5036, 0.1378, 0.492, 0.2086, 0.436, 0.1936, 0.5615, 0.1378, 0.492, 0.227, 0.5036, 0.1252, 0.5759, 0.1378, 0.492, 0.1936, 0.5615, 0.1617, 0.7154, 0.2122, 0.6966, 0.2061, 0.7377, 0.807, 0.6989, 0.8058, 0.7664, 0.7596, 0.747, 0.7552, 0.7061, 0.8058, 0.7664, 0.7545, 0.7882, 0.7596, 0.747, 0.3947, 0.858, 0.3996, 0.8003, 0.4439, 0.8294, 0.446, 0.865, 0.3996, 0.8003, 0.4514, 0.7908, 0.4439, 0.8294, 0.1576, 0.8302, 0.1598, 0.7816, 0.2037, 0.8128, 0.2074, 0.8432, 0.1598, 0.7816, 0.2101, 0.7781, 0.2037, 0.8128, 0.8108, 0.6462, 0.807, 0.6989, 0.7619, 0.6694, 0.759, 0.6368, 0.807, 0.6989, 0.7552, 0.7061, 0.7619, 0.6694, 0.513, 0.7388, 0.5137, 0.6772, 0.5576, 0.6783, 0.5622, 0.7149, 0.5137, 0.6772, 0.5631, 0.646, 0.5576, 0.6783, 0.513, 0.8638, 0.5127, 0.8071, 0.5567, 0.8353, 0.5619, 0.8703, 0.5127, 0.8071, 0.5617, 0.797, 0.5567, 0.8353, 0.4024, 0.7319, 0.4024, 0.6712, 0.4489, 0.6727, 0.4541, 0.7089, 0.4024, 0.6712, 0.4533, 0.6413, 0.4489, 0.6727, 0.1617, 0.7154, 0.1628, 0.6494, 0.2077, 0.657, 0.2122, 0.6966, 0.1628, 0.6494, 0.2131, 0.6206, 0.2077, 0.657, 0.5127, 0.8071, 0.513, 0.7388, 0.5569, 0.7557, 0.5617, 0.797, 0.513, 0.7388, 0.5622, 0.7149, 0.5569, 0.7557, 0.8058, 0.7664, 0.8075, 0.8306, 0.7607, 0.8265, 0.7545, 0.7882, 0.8075, 0.8306, 0.7573, 0.8612, 0.7607, 0.8265, 0.3996, 0.8003, 0.4024, 0.7319, 0.448, 0.7494, 0.4514, 0.7908, 0.4024, 0.7319, 0.4541, 0.7089, 0.448, 0.7494, 0.8917, 0.07276, 0.8917, 0.1654, 0.8612, 0.1389, 0.854, 0.08776, 0.6169, 0.0, 0.6403, 0.05924, 0.5686, 0.0396, 0.6169, 0.0, 0.7035, 0.0469, 0.6403, 0.05924, 0.3802, 0.1283, 0.4421, 0.1047, 0.4211, 0.172, 0.3802, 0.1283, 0.4302, 0.04701, 0.4421, 0.1047, 0.7035, 0.3033, 0.6347, 0.2937, 0.6887, 0.2452, 0.7035, 0.3033, 0.6169, 0.3503, 0.6347, 0.2937, 0.7035, 0.0469, 0.6919, 0.1099, 0.6403, 0.05924, 0.7035, 0.0469, 0.7535, 0.1282, 0.6919, 0.1099, 0.4302, 0.04701, 0.4961, 0.05625, 0.4421, 0.1047, 0.4302, 0.04701, 0.5169, 4.045e-05, 0.4961, 0.05625, 0.6169, 0.3503, 0.5621, 0.3103, 0.6347, 0.2937, 0.6169, 0.3503, 0.5169, 0.3503, 0.5621, 0.3103, 0.4302, 0.3034, 0.4388, 0.2401, 0.4905, 0.2907, 0.4302, 0.3034, 0.3802, 0.2222, 0.4388, 0.2401, 0.7535, 0.1282, 0.7096, 0.178, 0.6919, 0.1099, 0.7535, 0.1282, 0.7535, 0.222, 0.7096, 0.178, 0.5169, 4.045e-05, 0.5686, 0.0396, 0.4961, 0.05625, 0.5169, 4.045e-05, 0.6169, 0.0, 0.5686, 0.0396, 0.5169, 0.3503, 0.4905, 0.2907, 0.5621, 0.3103, 0.5169, 0.3503, 0.4302, 0.3034, 0.4905, 0.2907, 0.3802, 0.2222, 0.4211, 0.172, 0.4388, 0.2401, 0.3802, 0.2222, 0.3802, 0.1283, 0.4211, 0.172, 0.7535, 0.222, 0.6887, 0.2452, 0.7096, 0.178, 0.7535, 0.222, 0.7035, 0.3033, 0.6887, 0.2452, 0.855, 0.1907, 0.8321, 0.1393, 0.8612, 0.1389, 0.3768, 0.5375, 0.3802, 0.6204, 0.3415, 0.6107, 0.3402, 0.564, 0.1408, 0.6886, 0.1408, 0.7796, 0.1114, 0.7515, 0.1042, 0.7012, 0.1045, 0.8033, 0.08223, 0.7518, 0.1114, 0.7515, 0.6907, 0.4627, 0.6913, 0.3786, 0.7197, 0.3908, 0.7265, 0.4367, 0.7274, 0.3503, 0.749, 0.3911, 0.7197, 0.3908, 0.8917, 0.1654, 0.8956, 0.2531, 0.8565, 0.2399, 0.855, 0.1907, 0.6907, 0.5111, 0.6517, 0.5535, 0.5844, 0.5223, 0.5915, 0.4959, 0.1419, 0.6215, 0.1408, 0.6886, 0.1118, 0.6573, 0.1052, 0.6195, 0.1042, 0.7012, 0.08259, 0.6578, 0.1118, 0.6573, 0.1408, 0.7796, 0.1419, 0.87, 0.1046, 0.8538, 0.1045, 0.8033, 0.3802, 0.3641, 0.3768, 0.4437, 0.3398, 0.4115, 0.3423, 0.3682, 0.6913, 0.6345, 0.6907, 0.5564, 0.7194, 0.5877, 0.7269, 0.6314, 0.7264, 0.5396, 0.7486, 0.5875, 0.7194, 0.5877, 0.8956, 0.0, 0.8917, 0.07276, 0.8546, 0.04019, 0.8574, 0.0008485, 0.3768, 0.4437, 0.3768, 0.5375, 0.3466, 0.513, 0.3393, 0.4613, 0.3402, 0.564, 0.3174, 0.5131, 0.3466, 0.513, 0.6907, 0.5564, 0.6907, 0.4627, 0.7192, 0.4879, 0.7264, 0.5396, 0.7265, 0.4367, 0.7484, 0.4879, 0.7192, 0.4879, 0.9706, 0.824, 0.9717, 0.8337, 0.9578, 0.8336, 0.9545, 0.8212, 0.5918, 0.08589, 0.5951, 0.123, 0.5633, 0.1148, 0.5918, 0.08589, 0.6355, 0.1107, 0.5951, 0.123, 0.4695, 0.149, 0.5079, 0.1444, 0.4991, 0.1743, 0.4695, 0.149, 0.496, 0.108, 0.5079, 0.1444, 0.6325, 0.2417, 0.5944, 0.2266, 0.6178, 0.2048, 0.6325, 0.2417, 0.5877, 0.2648, 0.5944, 0.2266, 0.6355, 0.1107, 0.6182, 0.145, 0.5951, 0.123, 0.6355, 0.1107, 0.6601, 0.1527, 0.6182, 0.145, 0.496, 0.108, 0.5313, 0.1227, 0.5079, 0.1444, 0.496, 0.108, 0.5407, 0.08488, 0.5313, 0.1227, 0.5877, 0.2648, 0.5625, 0.2344, 0.5944, 0.2266, 0.5877, 0.2648, 0.5367, 0.2638, 0.5625, 0.2344, 0.493, 0.2389, 0.5075, 0.2042, 0.5307, 0.2263, 0.493, 0.2389, 0.4684, 0.1969, 0.5075, 0.2042, 0.6601, 0.1527, 0.6266, 0.175, 0.6182, 0.145, 0.6601, 0.1527, 0.659, 0.2007, 0.6266, 0.175, 0.5407, 0.08488, 0.5633, 0.1148, 0.5313, 0.1227, 0.5407, 0.08488, 0.5918, 0.08589, 0.5633, 0.1148, 0.5367, 0.2638, 0.5307, 0.2263, 0.5625, 0.2344, 0.5367, 0.2638, 0.493, 0.2389, 0.5307, 0.2263, 0.4684, 0.1969, 0.4991, 0.1743, 0.5075, 0.2042, 0.4684, 0.1969, 0.4695, 0.149, 0.4991, 0.1743, 0.659, 0.2007, 0.6178, 0.2048, 0.6266, 0.175, 0.659, 0.2007, 0.6325, 0.2417, 0.6178, 0.2048, 0.9241, 0.1845, 0.9215, 0.1698, 0.9365, 0.1687, 0.9401, 0.181, 0.9422, 0.6409, 0.9426, 0.6507, 0.9264, 0.6505, 0.9256, 0.6381, 0.976, 0.6407, 0.9771, 0.6505, 0.9612, 0.6507, 0.958, 0.6383, 0.945, 0.3541, 0.9475, 0.3666, 0.9298, 0.366, 0.9299, 0.3562, 0.9389, 0.8239, 0.9396, 0.8336, 0.922, 0.8337, 0.923, 0.819, 0.9557, 0.1779, 0.955, 0.1681, 0.9719, 0.1682, 0.9721, 0.178, 0.9648, 0.3568, 0.9656, 0.3666, 0.9475, 0.3666, 0.945, 0.3541, 0.9545, 0.8212, 0.9578, 0.8336, 0.9396, 0.8336, 0.9389, 0.8239, 0.9401, 0.181, 0.9365, 0.1687, 0.955, 0.1681, 0.9557, 0.1779, 0.9765, 0.3537, 0.9792, 0.366, 0.9656, 0.3666, 0.9648, 0.3568, 0.958, 0.6383, 0.9612, 0.6507, 0.9426, 0.6507, 0.9422, 0.6409, 0.7484, 0.4879, 0.788, 0.4887, 0.7838, 0.5367, 0.7264, 0.5396, 0.2488, 0.2695, 0.1147, 0.1574, 0.2974, 0.174, 0.1405, 0.2815, 0.1147, 0.1574, 0.2488, 0.2695, 0.09181, 0.2421, 0.1147, 0.1574, 0.1405, 0.2815, 0.2336, 0.08676, 0.1147, 0.1574, 0.121, 0.09497, 0.2974, 0.174, 0.1147, 0.1574, 0.2336, 0.08676, 0.7484, 0.4879, 0.7265, 0.4367, 0.7839, 0.4411, 0.788, 0.4887, 0.3174, 0.5131, 0.2792, 0.512, 0.2833, 0.4639, 0.3393, 0.4613, 0.3174, 0.5131, 0.3402, 0.564, 0.2841, 0.5594, 0.2792, 0.512, 0.8546, 0.04019, 0.7952, 0.05016, 0.8012, 0.01176, 0.8574, 0.0008485, 0.8546, 0.04019, 0.854, 0.08776, 0.7981, 0.09259, 0.7952, 0.05016, 0.7486, 0.5875, 0.7882, 0.5812, 0.7843, 0.6221, 0.7269, 0.6314, 0.7486, 0.5875, 0.7264, 0.5396, 0.7838, 0.5367, 0.7882, 0.5812, 0.3398, 0.4115, 0.2801, 0.419, 0.286, 0.3773, 0.3423, 0.3682, 0.3398, 0.4115, 0.3393, 0.4613, 0.2833, 0.4639, 0.2801, 0.419, 0.1046, 0.8538, 0.04407, 0.8476, 0.04767, 0.8018, 0.1045, 0.8033, 0.1046, 0.8538, 0.1061, 0.8985, 0.04909, 0.8903, 0.04407, 0.8476, 0.08259, 0.6578, 0.04354, 0.6665, 0.04833, 0.6309, 0.1052, 0.6195, 0.08259, 0.6578, 0.1042, 0.7012, 0.04739, 0.7068, 0.04354, 0.6665, 0.8565, 0.2399, 0.7969, 0.2326, 0.799, 0.1883, 0.855, 0.1907, 0.8565, 0.2399, 0.8601, 0.282, 0.8038, 0.2732, 0.7969, 0.2326, 0.749, 0.3911, 0.7885, 0.3988, 0.7839, 0.4411, 0.7265, 0.4367, 0.749, 0.3911, 0.7274, 0.3503, 0.7847, 0.3607, 0.7885, 0.3988, 0.08223, 0.7518, 0.0432, 0.7538, 0.04739, 0.7068, 0.1042, 0.7012, 0.08223, 0.7518, 0.1045, 0.8033, 0.04767, 0.8018, 0.0432, 0.7538, 0.3415, 0.6107, 0.2817, 0.6009, 0.2841, 0.5594, 0.3402, 0.564, 0.3415, 0.6107, 0.3447, 0.6486, 0.2882, 0.6381, 0.2817, 0.6009, 0.8321, 0.1393, 0.794, 0.1403, 0.7981, 0.09259, 0.854, 0.08776, 0.8321, 0.1393, 0.855, 0.1907, 0.799, 0.1883, 0.794, 0.1403, 0.8749, 0.6345, 0.8921, 0.6349, 0.887, 0.646, 0.8729, 0.646, 0.3678, 0.6894, 0.357, 0.7097, 0.3582, 0.695, 0.9612, 0.8178, 0.9706, 0.824, 0.9545, 0.8212, 0.7746, 0.2891, 0.7659, 0.2903, 0.7835, 0.282, 0.9358, 0.6345, 0.9422, 0.6409, 0.9256, 0.6381, 0.9733, 0.6345, 0.976, 0.6407, 0.958, 0.6383, 0.7609, 0.3261, 0.7739, 0.3433, 0.7608, 0.3348, 0.9693, 0.1845, 0.9557, 0.1779, 0.9721, 0.178, 0.9555, 0.3503, 0.9648, 0.3568, 0.945, 0.3541, 0.7659, 0.2903, 0.7535, 0.3175, 0.7546, 0.3026, 0.8108, 0.2952, 0.7835, 0.282, 0.7993, 0.2829, 0.7854, 0.3416, 0.808, 0.3395, 0.7937, 0.3459, 0.7784, 0.3359, 0.8108, 0.3304, 0.7854, 0.3416, 0.2722, 0.3727, 0.2731, 0.3641, 0.2731, 0.3983, 0.3626, 0.669, 0.3751, 0.6894, 0.357, 0.67, 0.7641, 0.3054, 0.7609, 0.3261, 0.7659, 0.2903, 0.8851, 0.3617, 0.8697, 0.363, 0.8836, 0.3507, 0.6683, 0.6529, 0.6553, 0.6541, 0.6672, 0.6414, 0.3308, 0.8622, 0.3077, 0.8621, 0.3092, 0.8507, 0.3242, 0.8511, 0.7641, 0.3054, 0.7659, 0.2903, 0.7746, 0.2891, 0.7837, 0.2907, 0.7641, 0.3054, 0.7746, 0.2891, 0.8963, 0.3532, 0.8851, 0.3617, 0.8836, 0.3507, 0.7784, 0.3359, 0.7854, 0.3416, 0.7609, 0.3261, 0.7678, 0.3225, 0.7784, 0.3359, 0.7609, 0.3261, 0.3077, 0.8621, 0.2996, 0.863, 0.2919, 0.8502, 0.3092, 0.8507, 0.3751, 0.6486, 0.3626, 0.669, 0.357, 0.67, 0.9584, 0.8383, 0.9739, 0.8384, 0.9715, 0.8428, 0.9574, 0.8427, 0.6553, 0.6541, 0.6406, 0.6528, 0.6421, 0.6413, 0.7641, 0.3054, 0.7678, 0.3225, 0.7609, 0.3261, 0.3077, 0.8621, 0.3359, 0.863, 0.2996, 0.863, 0.941, 0.6555, 0.9426, 0.6507, 0.9612, 0.6555, 0.9663, 0.3715, 0.9656, 0.3666, 0.9814, 0.3709, 0.9561, 0.1632, 0.955, 0.1681, 0.936, 0.1637, 0.9386, 0.8383, 0.9396, 0.8336, 0.9584, 0.8383, 0.9465, 0.3715, 0.9475, 0.3666, 0.9663, 0.3715, 0.9744, 0.1634, 0.9719, 0.1682, 0.9561, 0.1632, 0.9196, 0.8384, 0.922, 0.8337, 0.9386, 0.8383, 0.9274, 0.3708, 0.9298, 0.366, 0.9465, 0.3715, 0.9612, 0.6555, 0.9612, 0.6507, 0.9788, 0.6553, 0.9237, 0.6552, 0.9264, 0.6505, 0.941, 0.6555, 0.936, 0.1637, 0.9365, 0.1687, 0.9194, 0.165, 0.9584, 0.8383, 0.9578, 0.8336, 0.9739, 0.8384, 0.936, 0.1637, 0.9194, 0.165, 0.9215, 0.1607, 0.9367, 0.1596, 0.9237, 0.6552, 0.941, 0.6555, 0.9422, 0.6598, 0.9261, 0.6596, 0.9612, 0.6555, 0.9788, 0.6553, 0.9768, 0.6596, 0.9607, 0.6598, 0.9274, 0.3708, 0.9465, 0.3715, 0.9469, 0.3757, 0.9292, 0.3751, 0.9196, 0.8384, 0.9386, 0.8383, 0.9391, 0.8427, 0.9216, 0.8428, 0.9744, 0.1634, 0.9561, 0.1632, 0.9552, 0.159, 0.972, 0.1592, 0.9465, 0.3715, 0.9663, 0.3715, 0.9651, 0.3757, 0.9469, 0.3757, 0.9386, 0.8383, 0.9584, 0.8383, 0.9574, 0.8427, 0.9391, 0.8427, 0.9561, 0.1632, 0.936, 0.1637, 0.9367, 0.1596, 0.9552, 0.159, 0.9663, 0.3715, 0.9814, 0.3709, 0.9789, 0.3751, 0.9651, 0.3757, 0.941, 0.6555, 0.9612, 0.6555, 0.9607, 0.6598, 0.9422, 0.6598, 0.9552, 0.159, 0.9367, 0.1596, 0.9349, 0.07586, 0.953, 0.07532, 0.972, 0.1592, 0.9552, 0.159, 0.953, 0.07532, 0.9696, 0.0755, 0.9216, 0.8428, 0.9391, 0.8427, 0.9406, 0.9451, 0.922, 0.9268, 0.9607, 0.6598, 0.9768, 0.6596, 0.9762, 0.7436, 0.9637, 0.7614, 0.9367, 0.1596, 0.9215, 0.1607, 0.9199, 0.07695, 0.9349, 0.07586, 0.1703, 0.3641, 0.1517, 0.3213, 0.2304, 0.3184, 0.2216, 0.3641, 0.2966, 0.03175, 0.2885, 0.07741, 0.2188, 0.04304, 0.2523, 0.007706, 0.3802, 0.1967, 0.3336, 0.2136, 0.3305, 0.1398, 0.3802, 0.1487, 0.02557, 0.07831, 0.07344, 0.08536, 0.03677, 0.1507, 0.0, 0.1199, 0.07527, 0.3323, 0.08193, 0.2869, 0.1517, 0.3213, 0.1197, 0.3564, 0.362, 0.1038, 0.3305, 0.1398, 0.2885, 0.07741, 0.3364, 0.06212, 0.3463, 0.2858, 0.297, 0.279, 0.3336, 0.2136, 0.372, 0.2442, 0.1024, 0.01706, 0.1401, 0.04596, 0.07344, 0.08536, 0.05806, 0.04107, 0.00991, 0.2603, 0.03988, 0.2245, 0.08193, 0.2869, 0.03561, 0.302, 0.2695, 0.347, 0.2304, 0.3184, 0.297, 0.279, 0.314, 0.323, 0.2016, 2.228e-05, 0.2188, 0.04304, 0.1401, 0.04596, 0.1504, 0.0, 0.788, 0.4887, 0.8329, 0.4708, 0.8329, 0.5444, 0.7838, 0.5367, 0.8827, 0.5342, 0.8662, 0.5341, 0.8709, 0.4656, 0.8832, 0.4657, 0.8799, 0.8193, 0.8675, 0.7494, 0.877, 0.7495, 0.2917, 0.6776, 0.3073, 0.6775, 0.3114, 0.7479, 0.2996, 0.7474, 0.6709, 0.8251, 0.6589, 0.7562, 0.6671, 0.7565, 0.8944, 0.8198, 0.877, 0.7495, 0.884, 0.7496, 0.8977, 0.5348, 0.8832, 0.4657, 0.8929, 0.4663, 0.3237, 0.6775, 0.3227, 0.7474, 0.3114, 0.7479, 0.8662, 0.5341, 0.8524, 0.5347, 0.8629, 0.4659, 0.8709, 0.4656, 0.6475, 0.7963, 0.6404, 0.7564, 0.6491, 0.7561, 0.8596, 0.8188, 0.8581, 0.7495, 0.8675, 0.7494, 0.9213, 0.4584, 0.9367, 0.4592, 0.9401, 0.4874, 0.9168, 0.5006, 0.6475, 0.7963, 0.6491, 0.7561, 0.6589, 0.7562, 0.9502, 0.9758, 0.9162, 0.9749, 0.9406, 0.9451, 0.9669, 0.5081, 0.9401, 0.4874, 0.9726, 0.4849, 0.9669, 0.5081, 0.9327, 0.5088, 0.9401, 0.4874, 0.9661, 0.05047, 0.9696, 0.0755, 0.953, 0.07532, 0.9162, 0.9749, 0.9168, 0.9548, 0.9406, 0.9451, 0.9168, 0.9548, 0.922, 0.9268, 0.9406, 0.9451, 0.9488, 0.9267, 0.9652, 0.9268, 0.9688, 0.9688, 0.9406, 0.9451, 0.9832, 0.7919, 0.9637, 0.7614, 0.981, 0.7684, 0.9832, 0.7919, 0.9512, 0.7932, 0.9637, 0.7614, 0.9333, 0.7872, 0.9075, 0.7914, 0.9184, 0.769, 0.9204, 0.04865, 0.9418, 0.03317, 0.9349, 0.07586, 0.9204, 0.04865, 0.9349, 0.07586, 0.9199, 0.07695, 0.9688, 0.9688, 0.9502, 0.9758, 0.9406, 0.9451, 0.5127, 0.7909, 0.4885, 0.8169, 0.4922, 0.7329, 0.5127, 0.7306, 0.9512, 0.7932, 0.9333, 0.7872, 0.9637, 0.7614, 0.9418, 0.03317, 0.9749, 0.0268, 0.9661, 0.05047, 0.9418, 0.03317, 0.9661, 0.05047, 0.953, 0.07532, 0.9418, 0.03317, 0.953, 0.07532, 0.9349, 0.07586, 0.06199, 0.1636, 0.03988, 0.2245, 0.03677, 0.1507, 0.1712, 0.06898, 0.1401, 0.04596, 0.2188, 0.04304, 0.2336, 0.08676, 0.1712, 0.06898, 0.2188, 0.04304, 0.2488, 0.2695, 0.297, 0.279, 0.2304, 0.3184, 0.1987, 0.2954, 0.2488, 0.2695, 0.2304, 0.3184, 0.09181, 0.2421, 0.08193, 0.2869, 0.03988, 0.2245, 0.06199, 0.1636, 0.09181, 0.2421, 0.03988, 0.2245, 0.121, 0.09497, 0.07344, 0.08536, 0.1401, 0.04596, 0.1712, 0.06898, 0.121, 0.09497, 0.1401, 0.04596, 0.2964, 0.2277, 0.3336, 0.2136, 0.297, 0.279, 0.2488, 0.2695, 0.2964, 0.2277, 0.297, 0.279, 0.2827, 0.1145, 0.2885, 0.07741, 0.3305, 0.1398, 0.2974, 0.174, 0.2827, 0.1145, 0.3305, 0.1398, 0.1405, 0.2815, 0.1517, 0.3213, 0.08193, 0.2869, 0.09181, 0.2421, 0.1405, 0.2815, 0.08193, 0.2869, 0.06199, 0.1636, 0.03677, 0.1507, 0.07344, 0.08536, 0.121, 0.09497, 0.06199, 0.1636, 0.07344, 0.08536, 0.2974, 0.174, 0.3305, 0.1398, 0.3336, 0.2136, 0.2964, 0.2277, 0.2974, 0.174, 0.3336, 0.2136, 0.2336, 0.08676, 0.2188, 0.04304, 0.2885, 0.07741, 0.2827, 0.1145, 0.2336, 0.08676, 0.2885, 0.07741, 0.1987, 0.2954, 0.2304, 0.3184, 0.1517, 0.3213, 0.1405, 0.2815, 0.1987, 0.2954, 0.1517, 0.3213, 0.5752, 0.3503, 0.5672, 0.3774, 0.5109, 0.3507, 0.7165, 0.8129, 0.719, 0.863, 0.6932, 0.8433, 0.6959, 0.8032, 0.4101, 0.5306, 0.3816, 0.5378, 0.3802, 0.4599, 0.4088, 0.4671, 0.4619, 0.63, 0.4237, 0.5977, 0.5093, 0.639, 0.6217, 0.8126, 0.6, 0.822, 0.6001, 0.7557, 0.622, 0.7348, 0.251, 0.6724, 0.2514, 0.6195, 0.2749, 0.6286, 0.272, 0.6815, 0.5672, 0.3774, 0.5752, 0.3503, 0.6479, 0.3882, 0.6266, 0.4081, 0.6357, 0.6108, 0.6517, 0.5535, 0.6787, 0.566, 0.5127, 0.7306, 0.4922, 0.7329, 0.4924, 0.657, 0.5127, 0.6617, 0.6268, 0.8705, 0.6001, 0.8724, 0.6, 0.822, 0.6217, 0.8126, 0.3816, 0.5378, 0.4101, 0.5306, 0.4237, 0.5977, 0.6007, 0.6907, 0.6014, 0.6439, 0.6232, 0.6413, 0.6268, 0.6849, 0.6976, 0.6448, 0.7207, 0.6345, 0.7174, 0.6815, 0.6967, 0.6918, 0.6007, 0.6907, 0.6268, 0.6849, 0.622, 0.7348, 0.5803, 0.6413, 0.5722, 0.6143, 0.6357, 0.6108, 0.6266, 0.4081, 0.6479, 0.3882, 0.6907, 0.4551, 0.6616, 0.4624, 0.2666, 0.8477, 0.2449, 0.8608, 0.2477, 0.8026, 0.2692, 0.792, 0.716, 0.7466, 0.7165, 0.8129, 0.6959, 0.8032, 0.6907, 0.7579, 0.5127, 0.7909, 0.5067, 0.8476, 0.4885, 0.8169, 0.5109, 0.3507, 0.4659, 0.3928, 0.4498, 0.3694, 0.6967, 0.6918, 0.7174, 0.6815, 0.716, 0.7466, 0.6907, 0.7579, 0.2495, 0.7392, 0.251, 0.6724, 0.272, 0.6815, 0.2749, 0.7375, 0.2692, 0.792, 0.2477, 0.8026, 0.2495, 0.7392, 0.2749, 0.7375, 0.06777, 0.5758, 0.121, 0.6018, 0.09962, 0.6195, 0.03646, 0.5853, 0.227, 0.5036, 0.2548, 0.4969, 0.2364, 0.5515, 0.4024, 0.7319, 0.3996, 0.8003, 0.3802, 0.7697, 0.05396, 0.5239, 0.03256, 0.5429, 0.01947, 0.487, 0.8075, 0.8306, 0.8058, 0.7664, 0.8272, 0.7879, 0.184, 0.3877, 0.09271, 0.3892, 0.09962, 0.3641, 0.1726, 0.3641, 0.2548, 0.4969, 0.227, 0.5036, 0.2086, 0.436, 0.2418, 0.441, 0.09271, 0.3892, 0.184, 0.3877, 0.1261, 0.4055, 0.121, 0.6018, 0.1252, 0.5759, 0.1936, 0.5615, 0.1914, 0.5901, 0.4024, 0.6712, 0.4024, 0.7319, 0.3817, 0.7134, 0.03646, 0.5853, 0.0, 0.5261, 0.03256, 0.5429, 0.1726, 0.6195, 0.09962, 0.6195, 0.121, 0.6018, 0.05408, 0.4541, 0.03791, 0.4324, 0.09271, 0.3892, 0.03646, 0.3984, 0.09962, 0.3641, 0.09271, 0.3892, 0.2086, 0.436, 0.184, 0.3877, 0.2418, 0.441, 0.2357, 0.3983, 0.2722, 0.4575, 0.2418, 0.441, 0.1936, 0.5615, 0.2364, 0.5515, 0.1914, 0.5901, 0.2357, 0.5853, 0.1726, 0.6195, 0.1914, 0.5901, 0.05408, 0.4541, 0.01947, 0.487, 0.03791, 0.4324, 0.8058, 0.7664, 0.807, 0.6989, 0.8272, 0.7307, 0.1617, 0.7154, 0.1598, 0.7816, 0.1419, 0.7306])
me_circle_003.materials.append(mat_kristal)
me_circle_003.use_remesh_fix_poles = True
me_circle_003.use_remesh_preserve_attributes = False
me_circle_003.use_mirror_vertex_groups = False
me_circle_003.update()

# ---- objects
ob_circle_002 = bpy.data.objects.new('Circle.002', me_circle_003)

# ---- transforms, parenting, visibility, modifiers, constraints
ob_circle_002.location = (0.006668, 0.3275, 0.3827)
ob_circle_002.scale = (0.821, 0.821, 0.9719)
ob_circle_002.lineart.crease_threshold = 0.0

# ---- collection membership
col_collection.objects.link(ob_circle_002)

# ---- scene / render settings (as saved in the file)
scene.frame_start = 1; scene.frame_end = 250; scene.frame_set(1)
scene.render.engine = 'CYCLES'
scene.cycles.use_denoising = False
scene.cycles.samples = 128
scene.cycles.sampling_pattern = 'TABULATED_SOBOL'
scene.cycles.use_adaptive_sampling = False
scene.cycles.use_light_tree = False
scene.view_settings.view_transform = 'Filmic'
bpy.context.view_layer.update()

# ---- added for rendering (the .blend has no active camera and no usable light): camera, sun
cam_auto = bpy.data.cameras.new('AutoCamera')
cam_auto.lens = 50.0
cam_auto.sensor_width = 36.0
cam_auto.clip_end = 1000.0
ob_auto_camera = bpy.data.objects.new('AutoCamera', cam_auto)
scene.collection.objects.link(ob_auto_camera)
ob_auto_camera.location = (3.7315, -4.16011, 4.30374)
ob_auto_camera.rotation_euler = (1.09748, -7.21219e-08, 0.694738)
scene.camera = ob_auto_camera
light_auto_sun = bpy.data.lights.new('AutoSun', 'SUN')
light_auto_sun.energy = 3.0
light_auto_sun.angle = 0.0523599
ob_auto_sun = bpy.data.objects.new('AutoSun', light_auto_sun)
scene.collection.objects.link(ob_auto_sun)
ob_auto_sun.rotation_euler = (0.872665, 0.174533, 0.523599)
bpy.context.view_layer.update()
